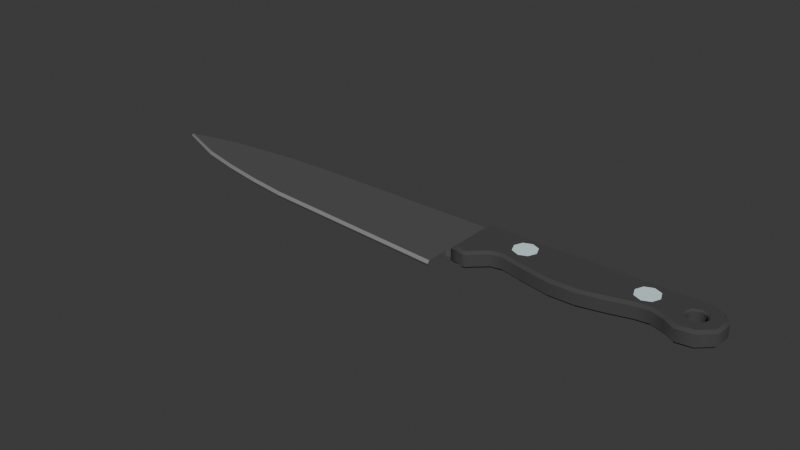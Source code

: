 # Source: kitchen_knife.blend  (saved by Blender 4.3.34; exported with 4.5.12 LTS)
import bpy
from mathutils import Matrix  # noqa: F401  (used for matrix-valued properties, if any)

bpy.ops.wm.read_factory_settings(use_empty=True)
scene = bpy.context.scene
scene.name = 'Scene'

# ---- collections
col_collection = bpy.data.collections.new('Collection'); scene.collection.children.link(col_collection)

# ---- materials (node trees are filled in below, after node groups)
mat_grey_metalic__med = bpy.data.materials.new('grey metalic (med)')
mat_light_grey_metalic__med = bpy.data.materials.new('light grey metalic (med)')
mat_dark_grey_non_metalic__rough = bpy.data.materials.new('dark grey non-metalic (rough)')
mat_counter_top = bpy.data.materials.new('counter top')

# ---- material node trees
mat_grey_metalic__med.use_nodes = True; mat_grey_metalic__med.node_tree.nodes.clear()
_N = mat_grey_metalic__med.node_tree.nodes; _L = mat_grey_metalic__med.node_tree.links
n0 = _N.new('ShaderNodeBsdfPrincipled'); n0.name = 'Principled BSDF'; n0.location = (10, 300)
n0.inputs[0].default_value = (0.2574, 0.2574, 0.2574, 1.0)
n0.inputs[1].default_value = 0.7409
n0.inputs[2].default_value = 0.5052
n1 = _N.new('ShaderNodeOutputMaterial'); n1.name = 'Material Output'; n1.location = (300, 300)
_L.new(n0.outputs[0], n1.inputs[0])
n1.is_active_output = True
mat_light_grey_metalic__med.use_nodes = True; mat_light_grey_metalic__med.node_tree.nodes.clear()
_N = mat_light_grey_metalic__med.node_tree.nodes; _L = mat_light_grey_metalic__med.node_tree.links
n0 = _N.new('ShaderNodeBsdfPrincipled'); n0.name = 'Principled BSDF'; n0.location = (10, 300)
n0.inputs[0].default_value = (0.4792, 0.4792, 0.4792, 1.0)
n0.inputs[1].default_value = 0.6477
n1 = _N.new('ShaderNodeOutputMaterial'); n1.name = 'Material Output'; n1.location = (300, 300)
_L.new(n0.outputs[0], n1.inputs[0])
n1.is_active_output = True
mat_dark_grey_non_metalic__rough.use_nodes = True; mat_dark_grey_non_metalic__rough.node_tree.nodes.clear()
_N = mat_dark_grey_non_metalic__rough.node_tree.nodes; _L = mat_dark_grey_non_metalic__rough.node_tree.links
n0 = _N.new('ShaderNodeBsdfPrincipled'); n0.name = 'Principled BSDF'; n0.location = (10, 300)
n0.inputs[0].default_value = (0.05476, 0.05476, 0.05476, 1.0)
n0.inputs[2].default_value = 1.0
n1 = _N.new('ShaderNodeOutputMaterial'); n1.name = 'Material Output'; n1.location = (300, 300)
_L.new(n0.outputs[0], n1.inputs[0])
n1.is_active_output = True
mat_counter_top.use_nodes = True; mat_counter_top.node_tree.nodes.clear()
_N = mat_counter_top.node_tree.nodes; _L = mat_counter_top.node_tree.links
n0 = _N.new('ShaderNodeBsdfPrincipled'); n0.name = 'Principled BSDF'; n0.location = (10, 300)
n0.inputs[0].default_value = (0.7108, 0.9021, 0.9021, 1.0)
n0.inputs[2].default_value = 1.0
n1 = _N.new('ShaderNodeOutputMaterial'); n1.name = 'Material Output'; n1.location = (300, 300)
_L.new(n0.outputs[0], n1.inputs[0])
n1.is_active_output = True

# ---- world
world_world = bpy.data.worlds.new('World'); scene.world = world_world
world_world.use_nodes = True; world_world.node_tree.nodes.clear()
_N = world_world.node_tree.nodes; _L = world_world.node_tree.links
n0 = _N.new('ShaderNodeOutputWorld'); n0.name = 'World Output'; n0.location = (300, 300)
n1 = _N.new('ShaderNodeBackground'); n1.name = 'Background'; n1.location = (10, 300)
n1.inputs[0].default_value = (0.05088, 0.05088, 0.05088, 1.0)
_L.new(n1.outputs[0], n0.inputs[0])
n0.is_active_output = True
world_world.color = (0.05088, 0.05088, 0.05088)
world_world.sun_shadow_jitter_overblur = 0.0

# ---- meshes
me_plane = bpy.data.meshes.new('Plane')
me_plane.from_pydata([(0.1819, -0.0459, 0.0), (0.1954, -0.0459, 0.0), (0.1819, 0.1266, 0.0), (0.1954, 0.1266, 0.0), (-0.417, -0.001068, 0.0), (-0.417, 0.1266, 0.0), (0.1819, -0.1279, 0.0), (-0.417, -0.0831, 0.0), (-0.966, 0.05807, 0.0), (-0.5444, 0.01372, 0.0), (-0.6717, 0.0285, 0.0), (-0.799, 0.04328, 0.0), (-0.799, -0.00846, 0.0), (-0.6717, -0.0397, 0.0), (-0.5444, -0.06426, 0.0), (-0.5444, 0.1228, 0.0), (-0.6717, 0.1113, 0.0), (-0.799, 0.09607, 0.0), (0.1819, -0.0459, 0.01027), (0.1954, -0.0459, 0.01027), (0.1819, 0.1266, 0.01027), (0.1954, 0.1266, 0.01027), (-0.417, -0.001068, 0.01027), (-0.417, 0.1266, 0.01027), (-0.5444, 0.01372, 0.01027), (-0.6717, 0.0285, 0.01027), (-0.799, 0.04328, 0.01027), (-0.5444, 0.1228, 0.01027), (-0.6717, 0.1113, 0.01027), (-0.799, 0.09607, 0.01027), (0.1819, -0.1207, 0.01027), (0.1819, -0.1279, 0.001391), (-0.417, -0.07582, 0.01027), (-0.417, -0.0831, 0.001391), (-0.966, 0.05807, 0.001391), (-0.9591, 0.05965, 0.01027), (-0.799, -0.00113, 0.01027), (-0.799, -0.00846, 0.001391), (-0.6717, -0.0397, 0.001391), (-0.6717, -0.03239, 0.01027), (-0.5444, -0.05697, 0.01027), (-0.5444, -0.06426, 0.001391)], [], [(0, 2, 3, 1), (0, 4, 5, 2), (0, 6, 7, 4), (12, 8, 11), (11, 8, 17), (4, 9, 15, 5), (9, 10, 16, 15), (10, 11, 17, 16), (7, 14, 9, 4), (14, 13, 10, 9), (13, 12, 11, 10), (18, 19, 21, 20), (18, 20, 23, 22), (6, 0, 18, 30, 31), (8, 12, 37, 34), (17, 8, 34, 35, 29), (22, 23, 27, 24), (24, 27, 28, 25), (25, 28, 29, 26), (14, 7, 33, 41), (13, 14, 41, 38), (3, 2, 20, 21), (5, 15, 27, 23), (26, 29, 35), (15, 16, 28, 27), (12, 13, 38, 37), (2, 5, 23, 20), (16, 17, 29, 28), (18, 22, 32, 30), (36, 26, 35), (0, 1, 19, 18), (39, 25, 26, 36), (32, 22, 24, 40), (1, 3, 21, 19), (40, 24, 25, 39), (33, 31, 30, 32), (41, 33, 32, 40), (37, 38, 39, 36), (38, 41, 40, 39), (34, 37, 36, 35), (7, 6, 31, 33)])
me_plane.polygons.foreach_set('material_index', [0, 0, 0, 0, 0, 0, 0, 0, 0, 0, 0, 0, 0, 0, 0, 0, 0, 0, 0, 0, 0, 0, 0, 0, 0, 0, 0, 0, 0, 0, 0, 0, 0, 0, 0, 1, 1, 1, 1, 1, 0])
_uv = me_plane.uv_layers.new(name='UVMap')
_uv.uv.foreach_set('vector', [0.0, 0.0, 0.0, 1.0, 1.0, 1.0, 1.0, 0.0, 0.0, 0.0, 0.0, 0.0, 0.0, 1.0, 0.0, 1.0, 0.0, 0.0, 0.0, 0.0, 0.0, 0.0, 0.0, 0.0, 0.0, 0.0, 0.0, 0.0, 0.0, 0.0, 0.0, 0.0, 0.0, 0.0, 0.0, 1.0, 0.0, 0.0, 0.0, 0.0, 0.0, 1.0, 0.0, 1.0, 0.0, 0.0, 0.0, 0.0, 0.0, 1.0, 0.0, 1.0, 0.0, 0.0, 0.0, 0.0, 0.0, 1.0, 0.0, 1.0, 0.0, 0.0, 0.0, 0.0, 0.0, 0.0, 0.0, 0.0, 0.0, 0.0, 0.0, 0.0, 0.0, 0.0, 0.0, 0.0, 0.0, 0.0, 0.0, 0.0, 0.0, 0.0, 0.0, 0.0, 0.0, 0.0, 1.0, 0.0, 1.0, 1.0, 0.0, 1.0, 0.0, 0.0, 0.0, 1.0, 0.0, 1.0, 0.0, 0.0, 0.0, 0.0, 0.0, 0.0, 0.0, 0.0, 0.0, 0.0, 0.0, 0.0, 0.0, 0.0, 0.0, 0.0, 0.0, 0.0, 0.0, 0.0, 0.0, 1.0, 0.0, 0.0, 0.0, 0.0, 0.0, 0.04152, 0.0, 1.0, 0.0, 0.0, 0.0, 1.0, 0.0, 1.0, 0.0, 0.0, 0.0, 0.0, 0.0, 1.0, 0.0, 1.0, 0.0, 0.0, 0.0, 0.0, 0.0, 1.0, 0.0, 1.0, 0.0, 0.0, 0.0, 0.0, 0.0, 0.0, 0.0, 0.0, 0.0, 0.0, 0.0, 0.0, 0.0, 0.0, 0.0, 0.0, 0.0, 0.0, 1.0, 1.0, 0.0, 1.0, 0.0, 1.0, 1.0, 1.0, 0.0, 1.0, 0.0, 1.0, 0.0, 1.0, 0.0, 1.0, 0.0, 0.0, 0.0, 1.0, 0.0, 0.0, 0.0, 1.0, 0.0, 1.0, 0.0, 1.0, 0.0, 1.0, 0.0, 0.0, 0.0, 0.0, 0.0, 0.0, 0.0, 0.0, 0.0, 1.0, 0.0, 1.0, 0.0, 1.0, 0.0, 1.0, 0.0, 1.0, 0.0, 1.0, 0.0, 1.0, 0.0, 1.0, 0.0, 0.0, 0.0, 0.0, 0.0, 0.0, 0.0, 0.0, 0.0, 0.0, 0.0, 0.0, 0.0, 0.0, 0.0, 0.0, 1.0, 0.0, 1.0, 0.0, 0.0, 0.0, 0.0, 0.0, 0.0, 0.0, 0.0, 0.0, 0.0, 0.0, 0.0, 0.0, 0.0, 0.0, 0.0, 0.0, 0.0, 0.0, 1.0, 0.0, 1.0, 1.0, 1.0, 1.0, 1.0, 0.0, 0.0, 0.0, 0.0, 0.0, 0.0, 0.0, 0.0, 0.0, 0.0, 0.0, 0.0, 0.0, 0.0, 0.0, 0.0, 0.0, 0.0, 0.0, 0.0, 0.0, 0.0, 0.0, 0.0, 0.0, 0.0, 0.0, 0.0, 0.0, 0.0, 0.0, 0.0, 0.0, 0.0, 0.0, 0.0, 0.0, 0.0, 0.0, 0.0, 0.0, 0.0, 0.0, 0.0, 0.0, 0.0, 0.0, 0.0, 0.0, 0.0, 0.0, 0.0, 0.0, 0.0, 0.0, 0.0, 0.0])
me_plane.materials.append(mat_grey_metalic__med)
me_plane.materials.append(mat_light_grey_metalic__med)
me_plane.update()
me_plane_003 = bpy.data.meshes.new('Plane.003')
me_plane_003.from_pydata([(0.1954, -0.0459, 0.0), (0.8562, 0.07756, 9.313e-10), (0.2157, -0.04544, 0.0), (0.8365, 0.06942, 9.313e-10), (0.2331, -0.0528, 0.0), (0.8284, 0.04979, 9.313e-10), (0.2607, -0.03734, 0.0), (0.8365, 0.03016, 9.313e-10), (0.8562, 0.02202, 9.313e-10), (0.2962, -0.005419, 0.0), (0.8758, 0.03016, 9.313e-10), (0.3284, 0.0001005, 0.0), (0.884, 0.04979, 9.313e-10), (0.3978, -0.016, 0.0), (0.4898, -0.03394, 0.0), (0.8758, 0.06942, 9.313e-10), (0.5712, -0.03256, 0.0), (0.6485, -0.01462, 0.0), (0.7161, 0.0047, 0.0), (0.7571, 0.00976, 0.0), (0.798, -0.004499, 0.0), (0.8353, -0.02566, 0.0), (0.8868, -0.01738, 0.0), (0.9268, 0.01988, 0.0), (0.93, 0.07278, 0.0), (0.9047, 0.1073, 0.0), (0.878, 0.1248, 0.0), (0.1954, 0.1266, 0.0), (0.2469, -0.05169, 0.0), (0.2034, -0.03778, 0.02562), (0.1954, -0.0459, 0.01769), (0.2157, -0.04544, 0.01769), (0.2172, -0.03746, 0.02562), (0.2331, -0.0528, 0.01769), (0.2344, -0.04473, 0.02562), (0.2607, -0.03734, 0.01769), (0.2552, -0.03164, 0.02562), (0.2962, -0.005419, 0.01769), (0.2925, 0.002015, 0.02562), (0.3284, 0.0001005, 0.01769), (0.3286, 0.008193, 0.02562), (0.3978, -0.016, 0.01769), (0.3995, -0.008235, 0.02562), (0.4898, -0.03394, 0.01769), (0.4905, -0.02599, 0.02562), (0.5712, -0.03256, 0.01769), (0.5702, -0.02464, 0.02562), (0.6485, -0.01462, 0.01769), (0.6465, -0.006933, 0.02562), (0.7161, 0.0047, 0.01769), (0.7145, 0.0125, 0.02562), (0.7571, 0.00976, 0.01769), (0.7579, 0.01786, 0.02562), (0.798, -0.004499, 0.01769), (0.8013, 0.002759, 0.02562), (0.8353, -0.02566, 0.01769), (0.8367, -0.01738, 0.02562), (0.8868, -0.01738, 0.01769), (0.8831, -0.009925, 0.02562), (0.9268, 0.01988, 0.01769), (0.9191, 0.02353, 0.02562), (0.93, 0.07278, 0.01769), (0.9219, 0.0704, 0.02562), (0.9047, 0.1073, 0.01769), (0.8992, 0.1014, 0.02562), (0.878, 0.1248, 0.01769), (0.8757, 0.1168, 0.02562), (0.1954, 0.1266, 0.01769), (0.2034, 0.1186, 0.02562), (0.2433, -0.04402, 0.02562), (0.2469, -0.05169, 0.01769), (0.8284, 0.04979, 0.02079), (0.8232, 0.04979, 0.02562), (0.8566, 0.08294, 0.02562), (0.8562, 0.07756, 0.02079), (0.8365, 0.06942, 0.02079), (0.8328, 0.07313, 0.02562), (0.884, 0.04979, 0.02079), (0.889, 0.04937, 0.02562), (0.8826, 0.0465, 0.02079), (0.8867, 0.04389, 0.02562), (0.8758, 0.03016, 0.02079), (0.8795, 0.02646, 0.02562), (0.8758, 0.06942, 0.02079), (0.8789, 0.07369, 0.02562), (0.8365, 0.03016, 0.02079), (0.8328, 0.02646, 0.02562), (0.8562, 0.02202, 0.02079), (0.8562, 0.01679, 0.02562)], [], [(27, 0, 30, 67), (28, 6, 35, 70), (22, 23, 59, 57), (14, 16, 45, 43), (23, 24, 61, 59), (16, 17, 47, 45), (71, 5, 3, 75), (12, 10, 81, 79, 77), (24, 25, 63, 61), (17, 18, 49, 47), (4, 28, 70, 33), (25, 26, 65, 63), (18, 19, 51, 49), (6, 9, 37, 35), (26, 27, 67, 65), (19, 20, 53, 51), (9, 11, 39, 37), (20, 21, 55, 53), (11, 13, 41, 39), (2, 4, 33, 31), (21, 22, 57, 55), (13, 14, 43, 41), (30, 31, 32, 29), (31, 33, 34, 32), (70, 35, 36, 69), (35, 37, 38, 36), (37, 39, 40, 38), (39, 41, 42, 40), (41, 43, 44, 42), (43, 45, 46, 44), (45, 47, 48, 46), (47, 49, 50, 48), (49, 51, 52, 50), (51, 53, 54, 52), (53, 55, 56, 54), (55, 57, 58, 56), (57, 59, 60, 58), (59, 61, 62, 60), (61, 63, 64, 62), (63, 65, 66, 64), (65, 67, 68, 66), (29, 68, 67, 30), (33, 70, 69, 34), (0, 2, 31, 30), (75, 3, 1, 74), (10, 8, 87, 81), (74, 1, 15, 83), (78, 80, 60, 62, 64, 84), (8, 7, 85, 87), (84, 64, 66, 68, 29, 32, 34, 69, 36, 38, 40, 42, 44, 46, 48, 50, 52, 54, 56, 58, 60, 80, 82, 88, 86, 72, 76, 73), (15, 12, 77, 83), (74, 83, 84, 73), (79, 81, 82, 80), (81, 87, 88, 82), (86, 88, 87, 85), (72, 86, 85, 71), (71, 75, 76, 72), (73, 76, 75, 74), (78, 84, 83, 77), (77, 79, 80, 78), (85, 7, 5, 71)])
me_plane_003.polygons.foreach_set('use_smooth', [True] * 61)
_k = set([(29, 32), (29, 68), (30, 31), (30, 67), (31, 33), (32, 34), (33, 70), (34, 69), (35, 37), (35, 70), (36, 38), (36, 69), (37, 39), (38, 40), (39, 41), (40, 42), (41, 43), (42, 44), (43, 45), (44, 46), (45, 47), (46, 48), (47, 49), (48, 50), (49, 51), (50, 52), (51, 53), (52, 54), (53, 55), (54, 56), (55, 57), (56, 58), (57, 59), (58, 60), (59, 61), (60, 62), (61, 63), (62, 64), (63, 65), (64, 66), (65, 67), (66, 68), (71, 75), (71, 85), (72, 76), (72, 86), (73, 76), (73, 84), (74, 75), (74, 83), (77, 79), (77, 83), (78, 80), (78, 84), (79, 81), (80, 82), (81, 87), (82, 88), (85, 87), (86, 88)])
me_plane_003.attributes.new('sharp_edge', 'BOOLEAN', 'EDGE').data.foreach_set('value', [ (min(e.vertices), max(e.vertices)) in _k for e in me_plane_003.edges])
_uv = me_plane_003.uv_layers.new(name='UVMap')
_uv.uv.foreach_set('vector', [0.0, 0.0, 0.0, 0.0, 0.0, 0.0, 0.0, 0.0, 0.0, 0.0, 0.0, 0.0, 0.0, 0.0, 0.0, 0.0, 0.0, 0.0, 0.0, 0.0, 0.0, 0.0, 0.0, 0.0, 0.0, 0.0, 0.0, 0.0, 0.0, 0.0, 0.0, 0.0, 0.0, 0.0, 0.0, 0.0, 0.0, 0.0, 0.0, 0.0, 0.0, 0.0, 0.0, 0.0, 0.0, 0.0, 0.0, 0.0, 0.0, 0.0, 0.0, 0.0, 0.0, 0.0, 0.0, 0.0, 0.0, 0.0, 0.0, 0.0, 0.0, 0.0, 0.0, 0.0, 0.0, 0.0, 0.0, 0.0, 0.0, 0.0, 0.0, 0.0, 0.0, 0.0, 0.0, 0.0, 0.0, 0.0, 0.0, 0.0, 0.0, 0.0, 0.0, 0.0, 0.0, 0.0, 0.0, 0.0, 0.0, 0.0, 0.0, 0.0, 0.0, 0.0, 0.0, 0.0, 0.0, 0.0, 0.0, 0.0, 0.0, 0.0, 0.0, 0.0, 0.0, 0.0, 0.0, 0.0, 0.0, 0.0, 0.0, 0.0, 0.0, 0.0, 0.0, 0.0, 0.0, 0.0, 0.0, 0.0, 0.0, 0.0, 0.0, 0.0, 0.0, 0.0, 0.0, 0.0, 0.0, 0.0, 0.0, 0.0, 0.0, 0.0, 0.0, 0.0, 0.0, 0.0, 0.0, 0.0, 0.0, 0.0, 0.0, 0.0, 0.0, 0.0, 0.0, 0.0, 0.0, 0.0, 0.0, 0.0, 0.0, 0.0, 0.0, 0.0, 0.0, 0.0, 0.0, 0.0, 0.0, 0.0, 0.0, 0.0, 0.0, 0.0, 0.0, 0.0, 0.0, 0.0, 0.0, 0.0, 0.0, 0.0, 0.0, 0.0, 0.0, 0.0, 0.0, 0.0, 0.0, 0.0, 0.0, 0.0, 0.0, 0.0, 0.0, 0.0, 0.0, 0.0, 0.0, 0.0, 0.0, 0.0, 0.0, 0.0, 0.0, 0.0, 0.0, 0.0, 0.0, 0.0, 0.0, 0.0, 0.0, 0.0, 0.0, 0.0, 0.0, 0.0, 0.0, 0.0, 0.0, 0.0, 0.0, 0.0, 0.0, 0.0, 0.0, 0.0, 0.0, 0.0, 0.0, 0.0, 0.0, 0.0, 0.0, 0.0, 0.0, 0.0, 0.0, 0.0, 0.0, 0.0, 0.0, 0.0, 0.0, 0.0, 0.0, 0.0, 0.0, 0.0, 0.0, 0.0, 0.0, 0.0, 0.0, 0.0, 0.0, 0.0, 0.0, 0.0, 0.0, 0.0, 0.0, 0.0, 0.0, 0.0, 0.0, 0.0, 0.0, 0.0, 0.0, 0.0, 0.0, 0.0, 0.0, 0.0, 0.0, 0.0, 0.0, 0.0, 0.0, 0.0, 0.0, 0.0, 0.0, 0.0, 0.0, 0.0, 0.0, 0.0, 0.0, 0.0, 0.0, 0.0, 0.0, 0.0, 0.0, 0.0, 0.0, 0.0, 0.0, 0.0, 0.0, 0.0, 0.0, 0.0, 0.0, 0.0, 0.0, 0.0, 0.0, 0.0, 0.0, 0.0, 0.0, 0.0, 0.0, 0.0, 0.0, 0.0, 0.0, 0.0, 0.0, 0.0, 0.0, 0.0, 0.0, 0.0, 0.0, 0.0, 0.0, 0.0, 0.0, 0.0, 0.0, 0.0, 0.0, 0.0, 0.0, 0.0, 0.0, 0.0, 0.0, 0.0, 0.0, 0.0, 0.0, 0.0, 0.0, 0.0, 0.0, 0.0, 0.0, 0.0, 0.0, 0.0, 0.0, 0.0, 0.0, 0.0, 0.0, 0.0, 0.0, 0.0, 0.0, 0.0, 0.0, 0.0, 0.0, 0.0, 0.0, 0.0, 0.0, 0.0, 0.0, 0.0, 0.0, 0.0, 0.0, 0.0, 0.0, 0.0, 0.0, 0.0, 0.0, 0.0, 0.0, 0.0, 0.0, 0.0, 0.0, 0.0, 0.0, 0.0, 0.0, 0.0, 0.0, 0.0, 0.0, 0.0, 0.0, 0.0, 0.0, 0.0, 0.0, 0.0, 0.0, 0.0, 0.0, 0.0, 0.0, 0.0, 0.0, 0.0, 0.0, 0.0, 0.0, 0.0, 0.0, 0.0, 0.0, 0.0, 0.0, 0.0, 0.0, 0.0, 0.0, 0.0, 0.0, 0.0, 0.0, 0.0, 0.0, 0.0, 0.0, 0.0, 0.0, 0.0, 0.0, 0.0, 0.0, 0.0, 0.0, 0.0, 0.0, 0.0, 0.0, 0.0, 0.0, 0.0, 0.0, 0.0, 0.0, 0.0, 0.0, 0.0, 0.0, 0.0, 0.0, 0.0, 0.0, 0.0, 0.0, 0.0, 0.0, 0.0, 0.0, 0.0, 0.0, 0.0, 0.0, 0.0, 0.0, 0.0, 0.0, 0.0, 0.0, 0.0, 0.0, 0.0, 0.0, 0.0, 0.0, 0.0, 0.0, 0.0, 0.0, 0.0, 0.0, 0.0, 0.0, 0.0, 0.0, 0.0, 0.0, 0.0, 0.0, 0.0, 0.0, 0.0, 0.0, 0.0, 0.0, 0.0, 0.0, 0.0, 0.0, 0.0, 0.0, 0.0, 0.0, 0.0, 0.0, 0.0, 0.0, 0.0, 0.0, 0.0, 0.0, 0.0, 0.0, 0.0, 0.0, 0.0, 0.0, 0.0, 0.0, 0.0, 0.0, 0.0, 0.0, 0.0, 0.0, 0.0, 0.0, 0.0, 0.0, 0.0, 0.0, 0.0, 0.0, 0.0, 0.0, 0.0, 0.0, 0.0, 0.0, 0.0, 0.0, 0.0])
me_plane_003.materials.append(mat_dark_grey_non_metalic__rough)
me_plane_003.update()
me_circle = bpy.data.meshes.new('Circle')
me_circle.from_pydata([(8.42, 2.334, 0.4805), (7.822, 2.086, 0.4805), (7.574, 1.488, 0.4805), (7.822, 0.8896, 0.4805), (8.42, 0.6419, 0.4805), (9.018, 0.8896, 0.4805), (9.266, 1.488, 0.4805), (9.018, 2.086, 0.4805), (8.42, 2.334, 0.6267), (7.822, 2.086, 0.6267), (7.574, 1.488, 0.6267), (7.822, 0.8896, 0.6267), (8.42, 0.6419, 0.6267), (9.018, 0.8896, 0.6267), (9.266, 1.488, 0.6267), (9.018, 2.086, 0.6267)], [], [(7, 0, 8, 15), (5, 6, 14, 13), (3, 4, 12, 11), (1, 2, 10, 9), (6, 7, 15, 14), (4, 5, 13, 12), (2, 3, 11, 10), (0, 1, 9, 8), (9, 10, 11, 12, 13, 14, 15, 8)])
_uv = me_circle.uv_layers.new(name='UVMap')
_uv.uv.foreach_set('vector', [0.0, 0.0, 0.0, 0.0, 0.0, 0.0, 0.0, 0.0, 0.0, 0.0, 0.0, 0.0, 0.0, 0.0, 0.0, 0.0, 0.0, 0.0, 0.0, 0.0, 0.0, 0.0, 0.0, 0.0, 0.0, 0.0, 0.0, 0.0, 0.0, 0.0, 0.0, 0.0, 0.0, 0.0, 0.0, 0.0, 0.0, 0.0, 0.0, 0.0, 0.0, 0.0, 0.0, 0.0, 0.0, 0.0, 0.0, 0.0, 0.0, 0.0, 0.0, 0.0, 0.0, 0.0, 0.0, 0.0, 0.0, 0.0, 0.0, 0.0, 0.0, 0.0, 0.0, 0.0, 0.0, 0.0, 0.0, 0.0, 0.0, 0.0, 0.0, 0.0, 0.0, 0.0, 0.0, 0.0, 0.0, 0.0, 0.0, 0.0])
me_circle.materials.append(mat_counter_top)
me_circle.update()

# ---- objects
ob_plane = bpy.data.objects.new('Plane', me_plane)
ob_empty = bpy.data.objects.new('Empty', None)
ob_plane_001 = bpy.data.objects.new('Plane.001', me_plane_003)
ob_circle = bpy.data.objects.new('Circle', me_circle)

# ---- transforms, parenting, visibility, modifiers, constraints
ob_plane.location = (0.0, 0.0, 0.0)
ob_plane.scale = (1.0, 1.0, 0.8656)
_m = ob_plane.modifiers.new('Mirror', 'MIRROR')
_m.use_axis = (False, False, True)
ob_empty.location = (0.0, 0.0, 0.0)
ob_empty.scale = (0.3907, 0.3907, 0.3907)
ob_empty.empty_display_type = 'IMAGE'
ob_empty.empty_display_size = 5.0
ob_plane_001.location = (0.0, 0.0, 0.0)
_m = ob_plane_001.modifiers.new('Mirror', 'MIRROR')
_m.use_axis = (False, False, True)
ob_circle.location = (-2.98e-08, 0.0, 0.0)
ob_circle.scale = (0.04255, 0.04255, 0.04255)
_m = ob_circle.modifiers.new('Array', 'ARRAY')
_m.relative_offset_displace = (5.0, 0.0, 0.0)
_m = ob_circle.modifiers.new('Mirror', 'MIRROR')
_m.use_axis = (False, False, True)

# ---- collection membership
col_collection.objects.link(ob_plane)
col_collection.objects.link(ob_empty)
col_collection.objects.link(ob_plane_001)
col_collection.objects.link(ob_circle)

# ---- scene / render settings (as saved in the file)
scene.frame_start = 1; scene.frame_end = 250; scene.frame_set(1)
scene.render.engine = 'BLENDER_EEVEE_NEXT'
bpy.context.view_layer.update()

# ---- added for rendering (the .blend has no active camera and no usable light): camera, sun
cam_auto = bpy.data.cameras.new('AutoCamera')
cam_auto.lens = 50.0
cam_auto.sensor_width = 36.0
cam_auto.clip_end = 1000.0
ob_auto_camera = bpy.data.objects.new('AutoCamera', cam_auto)
scene.collection.objects.link(ob_auto_camera)
ob_auto_camera.location = (1.75268, -2.1255, 1.41656)
ob_auto_camera.rotation_euler = (1.09748, -7.21219e-08, 0.694738)
scene.camera = ob_auto_camera
light_auto_sun = bpy.data.lights.new('AutoSun', 'SUN')
light_auto_sun.energy = 3.0
light_auto_sun.angle = 0.0523599
ob_auto_sun = bpy.data.objects.new('AutoSun', light_auto_sun)
scene.collection.objects.link(ob_auto_sun)
ob_auto_sun.rotation_euler = (0.872665, 0.174533, 0.523599)
bpy.context.view_layer.update()
